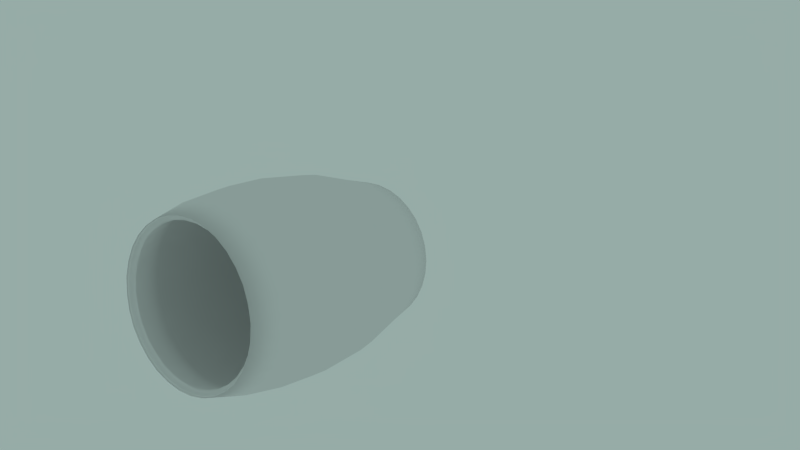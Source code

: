 # Source: RightCannon.blend  (saved by Blender 2.79.0; exported with 4.5.12 LTS)
import bpy
from mathutils import Matrix  # noqa: F401  (used for matrix-valued properties, if any)

bpy.ops.wm.read_factory_settings(use_empty=True)
scene = bpy.context.scene
scene.name = 'Scene'

# ---- collections
col_collection_1 = bpy.data.collections.new('Collection 1'); scene.collection.children.link(col_collection_1)

# ---- materials (node trees are filled in below, after node groups)
mat_text = bpy.data.materials.new('Text')
mat_text.alpha_threshold = 0.0
mat_text.use_transparent_shadow = False
mat_text.roughness = 0.5
mat_text.specular_intensity = 0.0

# ---- material node trees

# ---- world
world_world = bpy.data.worlds.new('World'); scene.world = world_world
world_world.color = (0.3076, 0.4109, 0.3879)
world_world.use_sun_shadow = False
world_world.sun_shadow_jitter_overblur = 0.0
world_world.cycles.sampling_method = 'NONE'
world_world.cycles.sample_map_resolution = 256

# ---- cameras
cam_camera_001 = bpy.data.cameras.new('Camera.001')
cam_camera_001.clip_end = 100.0
cam_camera_001.lens = 35.0
cam_camera_001.sensor_width = 32.0
cam_camera_001.sensor_height = 18.0
cam_camera_001.display_size = 2.0
cam_camera_001.dof.focus_distance = 0.0
cam_camera_001.dof.aperture_fstop = 128.0

# ---- meshes
me_circle_011 = bpy.data.meshes.new('Circle.011')
me_circle_011.from_pydata([(0.01944, -0.07049, -3.034), (0.01907, -0.6624, -2.976), (0.01796, -1.232, -2.803), (0.01617, -1.756, -2.523), (0.01375, -2.216, -2.145), (0.0108, -2.593, -1.686), (0.007441, -2.874, -1.161), (0.003793, -3.046, -0.5919), (1.368e-07, -3.105, -1.73e-07), (-0.003793, -3.046, 0.5919), (-0.00744, -2.874, 1.161), (-0.0108, -2.593, 1.686), (-0.01375, -2.216, 2.145), (-0.01617, -1.756, 2.523), (-0.01796, -1.232, 2.803), (-0.01907, -0.6624, 2.976), (-0.01944, -0.07049, 3.034), (-0.01907, 0.5214, 2.976), (-0.01796, 1.091, 2.803), (-0.01617, 1.615, 2.523), (-0.01375, 2.075, 2.145), (-0.0108, 2.452, 1.686), (-0.007441, 2.733, 1.161), (-0.003793, 2.905, 0.5919), (-1.111e-07, 2.964, -2.873e-06), (0.003793, 2.905, -0.5919), (0.00744, 2.733, -1.161), (0.0108, 2.452, -1.686), (0.01375, 2.075, -2.145), (0.01617, 1.615, -2.523), (0.01796, 1.091, -2.803), (0.01907, 0.5214, -2.976), (-1.318, -0.07049, -3.329), (-1.318, -0.7184, -3.266), (-1.32, -1.341, -3.077), (-1.322, -1.915, -2.77), (-1.324, -2.419, -2.357), (-1.327, -2.832, -1.854), (-1.331, -3.139, -1.279), (-1.335, -3.328, -0.6564), (-1.339, -3.391, -0.008582), (-1.343, -3.328, 0.6393), (-1.347, -3.139, 1.262), (-1.351, -2.832, 1.836), (-1.354, -2.419, 2.34), (-1.357, -1.915, 2.753), (-1.359, -1.341, 3.059), (-1.36, -0.7184, 3.248), (-1.361, -0.07049, 3.312), (-1.36, 0.5774, 3.248), (-1.359, 1.2, 3.059), (-1.357, 1.774, 2.753), (-1.354, 2.278, 2.34), (-1.351, 2.691, 1.836), (-1.347, 2.998, 1.262), (-1.343, 3.187, 0.6393), (-1.339, 3.25, -0.008585), (-1.335, 3.187, -0.6564), (-1.331, 2.998, -1.279), (-1.327, 2.691, -1.854), (-1.324, 2.278, -2.357), (-1.322, 1.774, -2.77), (-1.32, 1.2, -3.077), (-1.318, 0.5774, -3.266), (-3.289, -0.07049, -3.816), (-3.289, -0.8108, -3.743), (-3.29, -1.523, -3.527), (-3.293, -2.179, -3.176), (-3.296, -2.754, -2.704), (-3.299, -3.226, -2.129), (-3.304, -3.576, -1.473), (-3.308, -3.792, -0.7615), (-3.313, -3.865, -0.02123), (-3.318, -3.792, 0.719), (-3.322, -3.576, 1.431), (-3.326, -3.226, 2.087), (-3.33, -2.754, 2.662), (-3.333, -2.179, 3.134), (-3.335, -1.523, 3.484), (-3.337, -0.8108, 3.7), (-3.337, -0.07049, 3.773), (-3.337, 0.6698, 3.7), (-3.335, 1.382, 3.484), (-3.333, 2.038, 3.134), (-3.33, 2.613, 2.662), (-3.326, 3.085, 2.087), (-3.322, 3.435, 1.431), (-3.318, 3.651, 0.719), (-3.313, 3.724, -0.02123), (-3.308, 3.651, -0.7615), (-3.304, 3.435, -1.473), (-3.299, 3.085, -2.129), (-3.296, 2.613, -2.704), (-3.293, 2.038, -3.176), (-3.29, 1.382, -3.527), (-3.289, 0.6698, -3.743), (-5.52, -0.07049, -3.991), (-5.52, -0.8421, -3.915), (-5.522, -1.584, -3.69), (-5.524, -2.268, -3.324), (-5.527, -2.867, -2.832), (-5.531, -3.359, -2.233), (-5.535, -3.725, -1.549), (-5.54, -3.95, -0.8071), (-5.545, -4.026, -0.03553), (-5.55, -3.95, 0.7361), (-5.555, -3.725, 1.478), (-5.559, -3.359, 2.162), (-5.563, -2.867, 2.761), (-5.566, -2.268, 3.253), (-5.568, -1.584, 3.619), (-5.57, -0.8421, 3.844), (-5.57, -0.07049, 3.92), (-5.57, 0.7011, 3.844), (-5.568, 1.443, 3.619), (-5.566, 2.127, 3.253), (-5.563, 2.726, 2.761), (-5.559, 3.218, 2.162), (-5.555, 3.584, 1.478), (-5.55, 3.809, 0.7361), (-5.545, 3.885, -0.03554), (-5.54, 3.809, -0.8072), (-5.535, 3.584, -1.549), (-5.531, 3.218, -2.233), (-5.527, 2.726, -2.832), (-5.524, 2.127, -3.324), (-5.522, 1.443, -3.69), (-5.52, 0.7011, -3.915), (-10.16, -1.819, -2.787), (-10.15, -1.253, -3.09), (-10.15, -0.6387, -3.276), (-10.15, -3.694e-07, -3.339), (-8.811, -2.794e-07, -3.709), (-8.811, -0.7126, -3.639), (-8.813, -1.398, -3.431), (-8.815, -2.029, -3.094), (-8.818, -2.583, -2.64), (-8.821, -3.037, -2.086), (-8.825, -3.375, -1.454), (-8.83, -3.583, -0.7692), (-8.834, -3.653, -0.05661), (-8.839, -3.583, 0.656), (-8.843, -3.375, 1.341), (-8.847, -3.037, 1.973), (-8.851, -2.583, 2.526), (-8.854, -2.029, 2.981), (-8.856, -1.398, 3.318), (-8.857, -0.7126, 3.526), (-8.858, 9.075e-07, 3.596), (-8.857, 0.7127, 3.526), (-8.856, 1.398, 3.318), (-8.854, 2.029, 2.981), (-8.851, 2.583, 2.526), (-8.847, 3.037, 1.973), (-8.843, 3.375, 1.341), (-8.839, 3.583, 0.656), (-8.834, 3.653, -0.05662), (-8.83, 3.583, -0.7693), (-8.825, 3.375, -1.454), (-8.821, 3.037, -2.086), (-8.818, 2.583, -2.64), (-8.815, 2.029, -3.094), (-8.813, 1.398, -3.431), (-8.811, 0.7126, -3.639), (-7.165, 0.7111, -3.857), (-7.167, 1.44, -3.636), (-7.169, 2.112, -3.277), (-7.172, 2.701, -2.794), (-7.176, 3.184, -2.205), (-7.18, 3.543, -1.533), (-7.185, 3.764, -0.8041), (-7.19, 3.839, -0.04608), (-7.195, 3.764, 0.712), (-7.199, 3.543, 1.441), (-7.203, 3.184, 2.113), (-7.207, 2.701, 2.702), (-7.21, 2.112, 3.185), (-7.213, 1.44, 3.544), (-7.214, 0.7111, 3.765), (-7.215, -0.04699, 3.84), (-7.214, -0.8051, 3.765), (-7.213, -1.534, 3.544), (-7.21, -2.206, 3.185), (-7.207, -2.795, 2.702), (-7.203, -3.278, 2.113), (-7.199, -3.637, 1.441), (-7.195, -3.858, 0.712), (-7.19, -3.933, -0.04607), (-7.185, -3.858, -0.8041), (-7.18, -3.637, -1.533), (-7.176, -3.278, -2.205), (-7.172, -2.795, -2.794), (-7.169, -2.206, -3.277), (-7.167, -1.534, -3.636), (-7.165, -0.8051, -3.857), (-7.165, -0.04699, -3.932), (-10.16, -2.315, -2.38), (-10.16, -2.722, -1.884), (-10.17, -3.024, -1.318), (-10.17, -3.211, -0.7038), (-10.17, -3.274, -0.0652), (-10.18, -3.211, 0.5734), (-10.18, -3.024, 1.188), (-10.19, -2.722, 1.754), (-10.19, -2.315, 2.25), (-10.19, -1.819, 2.657), (-10.19, -1.253, 2.959), (-10.19, -0.6387, 3.145), (-10.19, 6.944e-07, 3.208), (-10.19, 0.6387, 3.145), (-10.19, 1.253, 2.959), (-10.19, 1.819, 2.657), (-10.19, 2.315, 2.25), (-10.19, 2.722, 1.754), (-10.18, 3.024, 1.188), (-10.18, 3.211, 0.5734), (-10.17, 3.274, -0.0652), (-10.17, 3.211, -0.7038), (-10.17, 3.024, -1.318), (-10.16, 2.722, -1.884), (-10.16, 2.315, -2.38), (-10.16, 1.819, -2.787), (-10.15, 1.253, -3.09), (-10.15, 0.6387, -3.276), (-10.06, -1.783, -2.733), (-10.06, -1.228, -3.03), (-10.06, -0.6261, -3.212), (-10.06, -3.764e-07, -3.274), (-10.06, -2.269, -2.334), (-10.06, -2.668, -1.848), (-10.07, -2.965, -1.293), (-10.07, -3.148, -0.6907), (-10.08, -3.209, -0.06457), (-10.08, -3.148, 0.5615), (-10.08, -2.965, 1.164), (-10.09, -2.668, 1.718), (-10.09, -2.269, 2.205), (-10.09, -1.783, 2.604), (-10.1, -1.228, 2.9), (-10.1, -0.6261, 3.083), (-10.1, 6.665e-07, 3.145), (-10.1, 0.6261, 3.083), (-10.1, 1.228, 2.9), (-10.09, 1.783, 2.604), (-10.09, 2.269, 2.205), (-10.09, 2.668, 1.718), (-10.08, 2.965, 1.164), (-10.08, 3.148, 0.5615), (-10.08, 3.209, -0.06457), (-10.07, 3.148, -0.6907), (-10.07, 2.965, -1.293), (-10.06, 2.668, -1.848), (-10.06, 2.269, -2.334), (-10.06, 1.783, -2.733), (-10.06, 1.228, -3.03), (-10.06, 0.6261, -3.212), (-9.897, -1.752, -2.685), (-9.895, -1.207, -2.976), (-9.894, -0.6151, -3.156), (-9.893, -3.739e-07, -3.216), (-9.899, -2.229, -2.293), (-9.902, -2.621, -1.815), (-9.906, -2.913, -1.27), (-9.91, -3.092, -0.6786), (-9.914, -3.153, -0.06353), (-9.918, -3.092, 0.5515), (-9.921, -2.913, 1.143), (-9.925, -2.621, 1.688), (-9.928, -2.229, 2.166), (-9.93, -1.752, 2.558), (-9.932, -1.207, 2.849), (-9.933, -0.6151, 3.029), (-9.934, 6.506e-07, 3.089), (-9.933, 0.6151, 3.029), (-9.932, 1.207, 2.849), (-9.93, 1.752, 2.558), (-9.928, 2.229, 2.166), (-9.925, 2.621, 1.688), (-9.921, 2.913, 1.143), (-9.918, 3.092, 0.5515), (-9.914, 3.153, -0.06353), (-9.91, 3.092, -0.6786), (-9.906, 2.913, -1.27), (-9.902, 2.621, -1.815), (-9.899, 2.229, -2.293), (-9.897, 1.752, -2.685), (-9.895, 1.207, -2.976), (-9.894, 0.6151, -3.156), (-0.3981, -0.06823, -2.835), (-0.3984, -0.6208, -2.781), (-0.3995, -1.152, -2.619), (-0.4011, -1.642, -2.358), (-0.4034, -2.071, -2.005), (-0.4062, -2.423, -1.576), (-0.4093, -2.685, -1.087), (-0.4127, -2.846, -0.5552), (-0.4162, -2.901, -0.002668), (-0.4198, -2.846, 0.5499), (-0.4232, -2.685, 1.081), (-0.4263, -2.423, 1.571), (-0.4291, -2.071, 2.0), (-0.4313, -1.642, 2.352), (-0.433, -1.152, 2.614), (-0.434, -0.6208, 2.775), (-0.4344, -0.06823, 2.83), (-0.434, 0.4844, 2.775), (-0.433, 1.016, 2.614), (-0.4313, 1.505, 2.352), (-0.4291, 1.935, 2.0), (-0.4263, 2.287, 1.571), (-0.4232, 2.549, 1.081), (-0.4198, 2.71, 0.5499), (-0.4162, 2.764, -0.00267), (-0.4127, 2.71, -0.5552), (-0.4093, 2.549, -1.087), (-0.4062, 2.287, -1.576), (-0.4034, 1.935, -2.005), (-0.4011, 1.505, -2.358), (-0.3995, 1.016, -2.619), (-0.3984, 0.4843, -2.781), (-1.647, -0.06823, -3.111), (-1.647, -0.6731, -3.051), (-1.648, -1.255, -2.875), (-1.65, -1.791, -2.588), (-1.652, -2.26, -2.203), (-1.655, -2.646, -1.733), (-1.659, -2.932, -1.197), (-1.663, -3.109, -0.6155), (-1.667, -3.168, -0.01068), (-1.67, -3.109, 0.5941), (-1.674, -2.932, 1.176), (-1.678, -2.646, 1.712), (-1.681, -2.26, 2.181), (-1.683, -1.791, 2.567), (-1.685, -1.255, 2.854), (-1.686, -0.6731, 3.03), (-1.686, -0.06823, 3.089), (-1.686, 0.5366, 3.03), (-1.685, 1.118, 2.854), (-1.683, 1.654, 2.567), (-1.681, 2.124, 2.181), (-1.678, 2.51, 1.712), (-1.674, 2.796, 1.176), (-1.67, 2.972, 0.5941), (-1.667, 3.032, -0.01068), (-1.663, 2.972, -0.6155), (-1.659, 2.796, -1.197), (-1.655, 2.51, -1.733), (-1.652, 2.124, -2.203), (-1.65, 1.654, -2.588), (-1.648, 1.118, -2.875), (-1.647, 0.5366, -3.051), (-3.486, -0.06823, -3.565), (-3.487, -0.7593, -3.497), (-3.488, -1.424, -3.295), (-3.49, -2.036, -2.968), (-3.493, -2.573, -2.527), (-3.496, -3.014, -1.991), (-3.5, -3.341, -1.378), (-3.505, -3.543, -0.7136), (-3.509, -3.611, -0.02249), (-3.513, -3.543, 0.6686), (-3.518, -3.341, 1.333), (-3.522, -3.014, 1.946), (-3.525, -2.573, 2.482), (-3.528, -2.036, 2.923), (-3.53, -1.424, 3.25), (-3.531, -0.7593, 3.452), (-3.532, -0.06823, 3.52), (-3.531, 0.6229, 3.452), (-3.53, 1.287, 3.25), (-3.528, 1.9, 2.923), (-3.525, 2.437, 2.482), (-3.522, 2.877, 1.946), (-3.518, 3.205, 1.333), (-3.513, 3.406, 0.6686), (-3.509, 3.474, -0.02249), (-3.505, 3.406, -0.7136), (-3.5, 3.205, -1.378), (-3.496, 2.877, -1.991), (-3.493, 2.437, -2.527), (-3.49, 1.9, -2.968), (-3.488, 1.287, -3.295), (-3.487, 0.6229, -3.497), (-5.569, -0.06823, -3.728), (-5.57, -0.7886, -3.657), (-5.571, -1.481, -3.447), (-5.573, -2.12, -3.106), (-5.576, -2.679, -2.647), (-5.58, -3.138, -2.087), (-5.584, -3.48, -1.449), (-5.588, -3.69, -0.7562), (-5.593, -3.761, -0.03584), (-5.597, -3.69, 0.6845), (-5.602, -3.48, 1.377), (-5.606, -3.138, 2.016), (-5.61, -2.679, 2.575), (-5.612, -2.12, 3.034), (-5.615, -1.481, 3.375), (-5.616, -0.7886, 3.586), (-5.616, -0.06823, 3.657), (-5.616, 0.6521, 3.586), (-5.615, 1.345, 3.375), (-5.612, 1.983, 3.034), (-5.61, 2.543, 2.575), (-5.606, 3.002, 2.016), (-5.602, 3.343, 1.377), (-5.597, 3.553, 0.6845), (-5.593, 3.624, -0.03584), (-5.588, 3.553, -0.7562), (-5.584, 3.343, -1.449), (-5.58, 3.002, -2.087), (-5.576, 2.543, -2.647), (-5.573, 1.983, -3.106), (-5.571, 1.345, -3.447), (-5.57, 0.6521, -3.657), (-9.898, -1.7, -2.605), (-9.896, -1.172, -2.887), (-9.895, -0.5987, -3.061), (-9.894, -0.002429, -3.12), (-8.642, -0.002429, -3.466), (-8.642, -0.6677, -3.4), (-8.643, -1.307, -3.206), (-8.645, -1.897, -2.891), (-8.648, -2.414, -2.467), (-8.651, -2.838, -1.95), (-8.655, -3.153, -1.361), (-8.659, -3.347, -0.7208), (-8.664, -3.413, -0.05552), (-8.668, -3.347, 0.6098), (-8.672, -3.153, 1.249), (-8.676, -2.838, 1.839), (-8.679, -2.414, 2.356), (-8.682, -1.897, 2.78), (-8.684, -1.307, 3.095), (-8.685, -0.6677, 3.289), (-8.685, -0.002428, 3.355), (-8.685, 0.6629, 3.289), (-8.684, 1.303, 3.095), (-8.682, 1.892, 2.78), (-8.679, 2.409, 2.356), (-8.676, 2.833, 1.839), (-8.672, 3.148, 1.249), (-8.668, 3.342, 0.6098), (-8.664, 3.408, -0.05552), (-8.659, 3.342, -0.7208), (-8.655, 3.148, -1.361), (-8.651, 2.833, -1.95), (-8.648, 2.409, -2.467), (-8.645, 1.892, -2.891), (-8.643, 1.303, -3.206), (-8.642, 0.6629, -3.4), (-7.105, 0.6614, -3.603), (-7.107, 1.342, -3.397), (-7.109, 1.969, -3.062), (-7.112, 2.519, -2.611), (-7.115, 2.97, -2.061), (-7.119, 3.305, -1.434), (-7.124, 3.512, -0.7534), (-7.128, 3.581, -0.04568), (-7.133, 3.512, 0.662), (-7.137, 3.305, 1.343), (-7.141, 2.97, 1.97), (-7.145, 2.519, 2.519), (-7.148, 1.969, 2.97), (-7.15, 1.342, 3.306), (-7.151, 0.6614, 3.512), (-7.151, -0.0463, 3.582), (-7.151, -0.754, 3.512), (-7.15, -1.435, 3.306), (-7.148, -2.062, 2.97), (-7.145, -2.611, 2.519), (-7.141, -3.063, 1.97), (-7.137, -3.398, 1.343), (-7.133, -3.604, 0.662), (-7.128, -3.674, -0.04568), (-7.124, -3.604, -0.7534), (-7.119, -3.398, -1.434), (-7.115, -3.063, -2.061), (-7.112, -2.611, -2.611), (-7.109, -2.062, -3.062), (-7.107, -1.435, -3.397), (-7.105, -0.754, -3.603), (-7.105, -0.0463, -3.673), (-9.9, -2.163, -2.225), (-9.903, -2.544, -1.761), (-9.906, -2.826, -1.233), (-9.91, -3.0, -0.6597), (-9.914, -3.059, -0.06353), (-9.918, -3.0, 0.5327), (-9.921, -2.826, 1.106), (-9.925, -2.544, 1.634), (-9.928, -2.163, 2.097), (-9.93, -1.7, 2.478), (-9.932, -1.172, 2.76), (-9.933, -0.5987, 2.934), (-9.933, -0.002428, 2.993), (-9.933, 0.5938, 2.934), (-9.932, 1.167, 2.76), (-9.93, 1.695, 2.478), (-9.928, 2.159, 2.097), (-9.925, 2.539, 1.634), (-9.921, 2.821, 1.106), (-9.918, 2.995, 0.5327), (-9.914, 3.054, -0.06353), (-9.91, 2.995, -0.6597), (-9.906, 2.821, -1.233), (-9.903, 2.539, -1.761), (-9.9, 2.159, -2.225), (-9.898, 1.695, -2.605), (-9.896, 1.167, -2.887), (-9.895, 0.5938, -3.061)], [], [(30, 31, 63, 62), (26, 27, 59, 58), (22, 23, 55, 54), (18, 19, 51, 50), (6, 7, 39, 38), (2, 3, 35, 34), (14, 15, 47, 46), (10, 11, 43, 42), (31, 0, 32, 63), (27, 28, 60, 59), (23, 24, 56, 55), (19, 20, 52, 51), (11, 12, 44, 43), (7, 8, 40, 39), (3, 4, 36, 35), (15, 16, 48, 47), (28, 29, 61, 60), (24, 25, 57, 56), (20, 21, 53, 52), (16, 17, 49, 48), (12, 13, 45, 44), (8, 9, 41, 40), (4, 5, 37, 36), (0, 1, 33, 32), (29, 30, 62, 61), (25, 26, 58, 57), (21, 22, 54, 53), (17, 18, 50, 49), (1, 2, 34, 33), (13, 14, 46, 45), (9, 10, 42, 41), (5, 6, 38, 37), (62, 63, 95, 94), (58, 59, 91, 90), (54, 55, 87, 86), (50, 51, 83, 82), (46, 47, 79, 78), (42, 43, 75, 74), (38, 39, 71, 70), (34, 35, 67, 66), (63, 32, 64, 95), (59, 60, 92, 91), (55, 56, 88, 87), (51, 52, 84, 83), (47, 48, 80, 79), (43, 44, 76, 75), (39, 40, 72, 71), (35, 36, 68, 67), (60, 61, 93, 92), (56, 57, 89, 88), (52, 53, 85, 84), (48, 49, 81, 80), (36, 37, 69, 68), (32, 33, 65, 64), (44, 45, 77, 76), (40, 41, 73, 72), (61, 62, 94, 93), (57, 58, 90, 89), (53, 54, 86, 85), (49, 50, 82, 81), (41, 42, 74, 73), (37, 38, 70, 69), (33, 34, 66, 65), (45, 46, 78, 77), (94, 95, 127, 126), (90, 91, 123, 122), (86, 87, 119, 118), (82, 83, 115, 114), (74, 75, 107, 106), (70, 71, 103, 102), (66, 67, 99, 98), (78, 79, 111, 110), (95, 64, 96, 127), (91, 92, 124, 123), (87, 88, 120, 119), (83, 84, 116, 115), (79, 80, 112, 111), (75, 76, 108, 107), (71, 72, 104, 103), (67, 68, 100, 99), (92, 93, 125, 124), (88, 89, 121, 120), (84, 85, 117, 116), (80, 81, 113, 112), (64, 65, 97, 96), (76, 77, 109, 108), (72, 73, 105, 104), (68, 69, 101, 100), (93, 94, 126, 125), (89, 90, 122, 121), (85, 86, 118, 117), (81, 82, 114, 113), (69, 70, 102, 101), (65, 66, 98, 97), (77, 78, 110, 109), (73, 74, 106, 105), (168, 167, 160, 159), (172, 171, 156, 155), (176, 175, 152, 151), (164, 195, 132, 163), (180, 179, 148, 147), (184, 183, 144, 143), (188, 187, 140, 139), (192, 191, 136, 135), (167, 166, 161, 160), (171, 170, 157, 156), (175, 174, 153, 152), (179, 178, 149, 148), (183, 182, 145, 144), (187, 186, 141, 140), (191, 190, 137, 136), (195, 194, 133, 132), (178, 177, 150, 149), (166, 165, 162, 161), (170, 169, 158, 157), (174, 173, 154, 153), (182, 181, 146, 145), (186, 185, 142, 141), (190, 189, 138, 137), (194, 193, 134, 133), (173, 172, 155, 154), (177, 176, 151, 150), (165, 164, 163, 162), (169, 168, 159, 158), (181, 180, 147, 146), (185, 184, 143, 142), (189, 188, 139, 138), (193, 192, 135, 134), (104, 105, 186, 187), (108, 109, 182, 183), (96, 97, 194, 195), (100, 101, 190, 191), (112, 113, 178, 179), (116, 117, 174, 175), (120, 121, 170, 171), (124, 125, 166, 167), (99, 100, 191, 192), (103, 104, 187, 188), (107, 108, 183, 184), (111, 112, 179, 180), (115, 116, 175, 176), (119, 120, 171, 172), (123, 124, 167, 168), (127, 96, 195, 164), (98, 99, 192, 193), (102, 103, 188, 189), (106, 107, 184, 185), (110, 111, 180, 181), (114, 115, 176, 177), (118, 119, 172, 173), (122, 123, 168, 169), (126, 127, 164, 165), (109, 110, 181, 182), (97, 98, 193, 194), (101, 102, 189, 190), (105, 106, 185, 186), (113, 114, 177, 178), (117, 118, 173, 174), (121, 122, 169, 170), (125, 126, 165, 166), (161, 162, 222, 221), (157, 158, 218, 217), (153, 154, 214, 213), (149, 150, 210, 209), (141, 142, 202, 201), (137, 138, 198, 197), (133, 134, 129, 130), (145, 146, 206, 205), (162, 163, 223, 222), (158, 159, 219, 218), (154, 155, 215, 214), (150, 151, 211, 210), (146, 147, 207, 206), (142, 143, 203, 202), (138, 139, 199, 198), (134, 135, 128, 129), (163, 132, 131, 223), (159, 160, 220, 219), (155, 156, 216, 215), (151, 152, 212, 211), (147, 148, 208, 207), (143, 144, 204, 203), (139, 140, 200, 199), (135, 136, 196, 128), (160, 161, 221, 220), (156, 157, 217, 216), (152, 153, 213, 212), (148, 149, 209, 208), (136, 137, 197, 196), (132, 133, 130, 131), (144, 145, 205, 204), (140, 141, 201, 200), (1, 0, 31, 30, 29, 28, 27, 26, 25, 24, 23, 22, 21, 20, 19, 18, 17, 16, 15, 14, 13, 12, 11, 10, 9, 8, 7, 6, 5, 4, 3, 2), (221, 222, 254, 253), (217, 218, 250, 249), (213, 214, 246, 245), (209, 210, 242, 241), (129, 128, 224, 225), (205, 206, 238, 237), (201, 202, 234, 233), (197, 198, 230, 229), (222, 223, 255, 254), (218, 219, 251, 250), (214, 215, 247, 246), (210, 211, 243, 242), (130, 129, 225, 226), (206, 207, 239, 238), (202, 203, 235, 234), (198, 199, 231, 230), (223, 131, 227, 255), (219, 220, 252, 251), (215, 216, 248, 247), (211, 212, 244, 243), (199, 200, 232, 231), (131, 130, 226, 227), (207, 208, 240, 239), (203, 204, 236, 235), (220, 221, 253, 252), (216, 217, 249, 248), (212, 213, 245, 244), (208, 209, 241, 240), (128, 196, 228, 224), (204, 205, 237, 236), (200, 201, 233, 232), (196, 197, 229, 228), (253, 254, 286, 285), (249, 250, 282, 281), (245, 246, 278, 277), (241, 242, 274, 273), (237, 238, 270, 269), (233, 234, 266, 265), (229, 230, 262, 261), (225, 224, 256, 257), (254, 255, 287, 286), (250, 251, 283, 282), (246, 247, 279, 278), (242, 243, 275, 274), (238, 239, 271, 270), (234, 235, 267, 266), (230, 231, 263, 262), (226, 225, 257, 258), (255, 227, 259, 287), (251, 252, 284, 283), (247, 248, 280, 279), (243, 244, 276, 275), (227, 226, 258, 259), (239, 240, 272, 271), (235, 236, 268, 267), (231, 232, 264, 263), (252, 253, 285, 284), (248, 249, 281, 280), (244, 245, 277, 276), (240, 241, 273, 272), (232, 233, 265, 264), (228, 229, 261, 260), (224, 228, 260, 256), (236, 237, 269, 268), (318, 350, 351, 319), (314, 346, 347, 315), (310, 342, 343, 311), (306, 338, 339, 307), (294, 326, 327, 295), (290, 322, 323, 291), (302, 334, 335, 303), (298, 330, 331, 299), (319, 351, 320, 288), (315, 347, 348, 316), (311, 343, 344, 312), (307, 339, 340, 308), (299, 331, 332, 300), (295, 327, 328, 296), (291, 323, 324, 292), (303, 335, 336, 304), (316, 348, 349, 317), (312, 344, 345, 313), (308, 340, 341, 309), (304, 336, 337, 305), (300, 332, 333, 301), (296, 328, 329, 297), (292, 324, 325, 293), (288, 320, 321, 289), (317, 349, 350, 318), (313, 345, 346, 314), (309, 341, 342, 310), (305, 337, 338, 306), (289, 321, 322, 290), (301, 333, 334, 302), (297, 329, 330, 298), (293, 325, 326, 294), (350, 382, 383, 351), (346, 378, 379, 347), (342, 374, 375, 343), (338, 370, 371, 339), (334, 366, 367, 335), (330, 362, 363, 331), (326, 358, 359, 327), (322, 354, 355, 323), (351, 383, 352, 320), (347, 379, 380, 348), (343, 375, 376, 344), (339, 371, 372, 340), (335, 367, 368, 336), (331, 363, 364, 332), (327, 359, 360, 328), (323, 355, 356, 324), (348, 380, 381, 349), (344, 376, 377, 345), (340, 372, 373, 341), (336, 368, 369, 337), (324, 356, 357, 325), (320, 352, 353, 321), (332, 364, 365, 333), (328, 360, 361, 329), (349, 381, 382, 350), (345, 377, 378, 346), (341, 373, 374, 342), (337, 369, 370, 338), (329, 361, 362, 330), (325, 357, 358, 326), (321, 353, 354, 322), (333, 365, 366, 334), (382, 414, 415, 383), (378, 410, 411, 379), (374, 406, 407, 375), (370, 402, 403, 371), (362, 394, 395, 363), (358, 390, 391, 359), (354, 386, 387, 355), (366, 398, 399, 367), (383, 415, 384, 352), (379, 411, 412, 380), (375, 407, 408, 376), (371, 403, 404, 372), (367, 399, 400, 368), (363, 395, 396, 364), (359, 391, 392, 360), (355, 387, 388, 356), (380, 412, 413, 381), (376, 408, 409, 377), (372, 404, 405, 373), (368, 400, 401, 369), (352, 384, 385, 353), (364, 396, 397, 365), (360, 392, 393, 361), (356, 388, 389, 357), (381, 413, 414, 382), (377, 409, 410, 378), (373, 405, 406, 374), (369, 401, 402, 370), (357, 389, 390, 358), (353, 385, 386, 354), (365, 397, 398, 366), (361, 393, 394, 362), (456, 447, 448, 455), (460, 443, 444, 459), (464, 439, 440, 463), (452, 451, 420, 483), (468, 435, 436, 467), (472, 431, 432, 471), (476, 427, 428, 475), (480, 423, 424, 479), (455, 448, 449, 454), (459, 444, 445, 458), (463, 440, 441, 462), (467, 436, 437, 466), (471, 432, 433, 470), (475, 428, 429, 474), (479, 424, 425, 478), (483, 420, 421, 482), (466, 437, 438, 465), (454, 449, 450, 453), (458, 445, 446, 457), (462, 441, 442, 461), (470, 433, 434, 469), (474, 429, 430, 473), (478, 425, 426, 477), (482, 421, 422, 481), (461, 442, 443, 460), (465, 438, 439, 464), (453, 450, 451, 452), (457, 446, 447, 456), (469, 434, 435, 468), (473, 430, 431, 472), (477, 426, 427, 476), (481, 422, 423, 480), (392, 475, 474, 393), (396, 471, 470, 397), (384, 483, 482, 385), (388, 479, 478, 389), (400, 467, 466, 401), (404, 463, 462, 405), (408, 459, 458, 409), (412, 455, 454, 413), (387, 480, 479, 388), (391, 476, 475, 392), (395, 472, 471, 396), (399, 468, 467, 400), (403, 464, 463, 404), (407, 460, 459, 408), (411, 456, 455, 412), (415, 452, 483, 384), (386, 481, 480, 387), (390, 477, 476, 391), (394, 473, 472, 395), (398, 469, 468, 399), (402, 465, 464, 403), (406, 461, 460, 407), (410, 457, 456, 411), (414, 453, 452, 415), (397, 470, 469, 398), (385, 482, 481, 386), (389, 478, 477, 390), (393, 474, 473, 394), (401, 466, 465, 402), (405, 462, 461, 406), (409, 458, 457, 410), (413, 454, 453, 414), (449, 509, 510, 450), (445, 505, 506, 446), (441, 501, 502, 442), (437, 497, 498, 438), (429, 489, 490, 430), (425, 485, 486, 426), (421, 418, 417, 422), (433, 493, 494, 434), (450, 510, 511, 451), (446, 506, 507, 447), (442, 502, 503, 443), (438, 498, 499, 439), (434, 494, 495, 435), (430, 490, 491, 431), (426, 486, 487, 427), (422, 417, 416, 423), (451, 511, 419, 420), (447, 507, 508, 448), (443, 503, 504, 444), (439, 499, 500, 440), (435, 495, 496, 436), (431, 491, 492, 432), (427, 487, 488, 428), (423, 416, 484, 424), (448, 508, 509, 449), (444, 504, 505, 445), (440, 500, 501, 441), (436, 496, 497, 437), (424, 484, 485, 425), (420, 419, 418, 421), (432, 492, 493, 433), (428, 488, 489, 429), (289, 290, 291, 292, 293, 294, 295, 296, 297, 298, 299, 300, 301, 302, 303, 304, 305, 306, 307, 308, 309, 310, 311, 312, 313, 314, 315, 316, 317, 318, 319, 288), (271, 272, 273, 274, 275, 276, 277, 278, 502, 501, 500, 499, 498, 497, 496, 495), (269, 270, 271, 495, 494, 493), (266, 267, 268, 269, 493, 492, 491, 490), (262, 263, 264, 265, 266, 490, 489, 488, 487, 486), (256, 260, 261, 262, 486, 485, 484, 416, 417, 257), (258, 257, 417, 418, 419, 511, 510, 286, 287, 259), (282, 283, 284, 285, 286, 510, 509, 508, 507, 506), (279, 280, 281, 282, 506, 505, 504, 503), (278, 279, 503, 502)])
me_circle_011.polygons.foreach_set('use_smooth', [True] * 459)
_uv = me_circle_011.uv_layers.new(name='UVMap')
_uv.uv.foreach_set('vector', [0.6678, 0.9994, 0.6367, 1.0, 0.6138, 0.8682, 0.6478, 0.8675, 0.8604, 0.999, 0.8055, 0.9988, 0.7986, 0.8669, 0.8586, 0.8671, 0.3604, 0.9993, 0.227, 0.9995, 0.2075, 0.8676, 0.3535, 0.8673, 0.8685, 1.0, 0.7554, 0.9995, 0.7858, 0.8676, 0.9096, 0.8681, 0.1537, 0.9987, 0.102, 0.9988, 0.08914, 0.8673, 0.1457, 0.8671, 0.371, 0.9986, 0.3193, 0.9985, 0.327, 0.8669, 0.3836, 0.867, 0.8752, 0.9995, 0.8305, 1.0, 0.8327, 0.8699, 0.8816, 0.8693, 0.1692, 0.9999, 0.1245, 0.9999, 0.1182, 0.8683, 0.1671, 0.8683, 0.4881, 0.9991, 0.457, 0.9988, 0.4778, 0.8673, 0.5118, 0.8675, 0.8055, 0.9988, 0.7538, 0.9988, 0.742, 0.8669, 0.7986, 0.8669, 0.227, 0.9995, 0.1014, 1.0, 0.06996, 0.8681, 0.2075, 0.8676, 0.7554, 0.9995, 0.6298, 0.9993, 0.6483, 0.8673, 0.7858, 0.8676, 0.1245, 0.9999, 0.08239, 0.9999, 0.0721, 0.8683, 0.1182, 0.8683, 0.102, 0.9988, 0.05548, 0.9991, 0.03824, 0.8675, 0.08914, 0.8673, 0.3193, 0.9985, 0.2644, 0.9985, 0.267, 0.8669, 0.327, 0.8669, 0.8305, 1.0, 0.7849, 1.0, 0.7828, 0.8699, 0.8327, 0.8699, 0.7538, 0.9988, 0.7073, 0.999, 0.6911, 0.8671, 0.742, 0.8669, 0.9712, 1.0, 0.9163, 0.9994, 0.9198, 0.8675, 0.9799, 0.8682, 0.6298, 0.9993, 0.4964, 0.9992, 0.5023, 0.8672, 0.6483, 0.8673, 0.7849, 1.0, 0.7402, 0.9995, 0.7338, 0.8693, 0.7828, 0.8699, 0.08239, 0.9999, 0.04449, 1.0, 0.03062, 0.8684, 0.0721, 0.8683, 0.2595, 1.0, 0.2148, 0.9999, 0.217, 0.8683, 0.2659, 0.8684, 0.2644, 0.9985, 0.2085, 0.9986, 0.2057, 0.867, 0.267, 0.8669, 0.457, 0.9988, 0.4175, 0.9987, 0.4345, 0.8671, 0.4778, 0.8673, 0.7073, 0.999, 0.6678, 0.9994, 0.6478, 0.8675, 0.6911, 0.8671, 0.9163, 0.9994, 0.8604, 0.999, 0.8586, 0.8671, 0.9198, 0.8675, 0.4964, 0.9992, 0.3604, 0.9993, 0.3535, 0.8673, 0.5023, 0.8672, 0.7402, 0.9995, 0.6981, 0.9985, 0.6878, 0.8683, 0.7338, 0.8693, 0.4175, 0.9987, 0.371, 0.9986, 0.3836, 0.867, 0.4345, 0.8671, 0.9173, 0.9985, 0.8752, 0.9995, 0.8816, 0.8693, 0.9277, 0.8683, 0.2148, 0.9999, 0.1692, 0.9999, 0.1671, 0.8683, 0.217, 0.8683, 0.2085, 0.9986, 0.1537, 0.9987, 0.1457, 0.8671, 0.2057, 0.867, 0.6478, 0.8675, 0.6138, 0.8682, 0.5758, 0.6739, 0.6147, 0.6731, 0.8586, 0.8671, 0.7986, 0.8669, 0.787, 0.6723, 0.8556, 0.6726, 0.3535, 0.8673, 0.2075, 0.8676, 0.1753, 0.6732, 0.3421, 0.6728, 0.9096, 0.8681, 0.7858, 0.8676, 0.8361, 0.6732, 0.9775, 0.6738, 0.8816, 0.8693, 0.8327, 0.8699, 0.8362, 0.6783, 0.8921, 0.6777, 0.1671, 0.8683, 0.1182, 0.8683, 0.1078, 0.6744, 0.1637, 0.6744, 0.1457, 0.8671, 0.08914, 0.8673, 0.06795, 0.6734, 0.1326, 0.6732, 0.3836, 0.867, 0.327, 0.8669, 0.3398, 0.673, 0.4044, 0.6731, 0.5118, 0.8675, 0.4778, 0.8673, 0.512, 0.6734, 0.5509, 0.6737, 0.7986, 0.8669, 0.742, 0.8669, 0.7223, 0.6723, 0.787, 0.6723, 0.2075, 0.8676, 0.06996, 0.8681, 0.01816, 0.6738, 0.1753, 0.6732, 0.7858, 0.8676, 0.6483, 0.8673, 0.679, 0.6728, 0.8361, 0.6732, 0.8327, 0.8699, 0.7828, 0.8699, 0.7792, 0.6783, 0.8362, 0.6783, 0.1182, 0.8683, 0.0721, 0.8683, 0.05509, 0.6744, 0.1078, 0.6744, 0.08914, 0.8673, 0.03824, 0.8675, 0.009792, 0.6737, 0.06795, 0.6734, 0.327, 0.8669, 0.267, 0.8669, 0.2711, 0.673, 0.3398, 0.673, 0.742, 0.8669, 0.6911, 0.8671, 0.6642, 0.6726, 0.7223, 0.6723, 0.9799, 0.8682, 0.9198, 0.8675, 0.9255, 0.6731, 0.9941, 0.6739, 0.6483, 0.8673, 0.5023, 0.8672, 0.5122, 0.6727, 0.679, 0.6728, 0.7828, 0.8699, 0.7338, 0.8693, 0.7233, 0.6777, 0.7792, 0.6783, 0.267, 0.8669, 0.2057, 0.867, 0.2012, 0.6731, 0.2711, 0.673, 0.4778, 0.8673, 0.4345, 0.8671, 0.4625, 0.6732, 0.512, 0.6734, 0.0721, 0.8683, 0.03062, 0.8684, 0.007693, 0.6745, 0.05509, 0.6744, 0.2659, 0.8684, 0.217, 0.8683, 0.2207, 0.6744, 0.2766, 0.6745, 0.6911, 0.8671, 0.6478, 0.8675, 0.6147, 0.6731, 0.6642, 0.6726, 0.9198, 0.8675, 0.8586, 0.8671, 0.8556, 0.6726, 0.9255, 0.6731, 0.5023, 0.8672, 0.3535, 0.8673, 0.3421, 0.6728, 0.5122, 0.6727, 0.7338, 0.8693, 0.6878, 0.8683, 0.6706, 0.6765, 0.7233, 0.6777, 0.217, 0.8683, 0.1671, 0.8683, 0.1637, 0.6744, 0.2207, 0.6744, 0.2057, 0.867, 0.1457, 0.8671, 0.1326, 0.6732, 0.2012, 0.6731, 0.4345, 0.8671, 0.3836, 0.867, 0.4044, 0.6731, 0.4625, 0.6732, 0.9277, 0.8683, 0.8816, 0.8693, 0.8921, 0.6777, 0.9448, 0.6765, 0.6147, 0.6731, 0.5758, 0.6739, 0.564, 0.4546, 0.6045, 0.4539, 0.8556, 0.6726, 0.787, 0.6723, 0.7841, 0.453, 0.8556, 0.4533, 0.3421, 0.6728, 0.1753, 0.6732, 0.1638, 0.4538, 0.3377, 0.4535, 0.9775, 0.6738, 0.8361, 0.6732, 0.8526, 0.4538, 1.0, 0.4544, 0.1637, 0.6744, 0.1078, 0.6744, 0.1043, 0.4552, 0.1626, 0.4552, 0.1326, 0.6732, 0.06795, 0.6734, 0.06062, 0.4543, 0.128, 0.4541, 0.4044, 0.6731, 0.3398, 0.673, 0.3439, 0.4539, 0.4113, 0.454, 0.8921, 0.6777, 0.8362, 0.6783, 0.8374, 0.46, 0.8957, 0.4594, 0.5509, 0.6737, 0.512, 0.6734, 0.5235, 0.4543, 0.564, 0.4546, 0.787, 0.6723, 0.7223, 0.6723, 0.7167, 0.453, 0.7841, 0.453, 0.1753, 0.6732, 0.01816, 0.6738, 0.0, 0.4544, 0.1638, 0.4538, 0.8361, 0.6732, 0.679, 0.6728, 0.6888, 0.4535, 0.8526, 0.4538, 0.8362, 0.6783, 0.7792, 0.6783, 0.778, 0.46, 0.8374, 0.46, 0.1078, 0.6744, 0.05509, 0.6744, 0.0494, 0.4552, 0.1043, 0.4552, 0.06795, 0.6734, 0.009792, 0.6737, 0.0, 0.4546, 0.06062, 0.4543, 0.3398, 0.673, 0.2711, 0.673, 0.2724, 0.4539, 0.3439, 0.4539, 0.7223, 0.6723, 0.6642, 0.6726, 0.6561, 0.4533, 0.7167, 0.453, 0.9941, 0.6739, 0.9255, 0.6731, 0.9285, 0.4539, 1.0, 0.4546, 0.679, 0.6728, 0.5122, 0.6727, 0.5149, 0.4533, 0.6888, 0.4535, 0.7792, 0.6783, 0.7233, 0.6777, 0.7197, 0.4594, 0.778, 0.46, 0.512, 0.6734, 0.4625, 0.6732, 0.4719, 0.4541, 0.5235, 0.4543, 0.05509, 0.6744, 0.007693, 0.6745, 0.0, 0.4553, 0.0494, 0.4552, 0.2766, 0.6745, 0.2207, 0.6744, 0.222, 0.4552, 0.2803, 0.4553, 0.2711, 0.673, 0.2012, 0.6731, 0.1995, 0.454, 0.2724, 0.4539, 0.6642, 0.6726, 0.6147, 0.6731, 0.6045, 0.4539, 0.6561, 0.4533, 0.9255, 0.6731, 0.8556, 0.6726, 0.8556, 0.4533, 0.9285, 0.4539, 0.5122, 0.6727, 0.3421, 0.6728, 0.3377, 0.4535, 0.5149, 0.4533, 0.7233, 0.6777, 0.6706, 0.6765, 0.6648, 0.4581, 0.7197, 0.4594, 0.2012, 0.6731, 0.1326, 0.6732, 0.128, 0.4541, 0.1995, 0.454, 0.4625, 0.6732, 0.4044, 0.6731, 0.4113, 0.454, 0.4719, 0.4541, 0.9448, 0.6765, 0.8921, 0.6777, 0.8957, 0.4594, 0.9506, 0.4581, 0.2207, 0.6744, 0.1637, 0.6744, 0.1626, 0.4552, 0.222, 0.4552, 0.7877, 0.2918, 0.7215, 0.2918, 0.7342, 0.1307, 0.7964, 0.1307, 0.1652, 0.2925, 0.004338, 0.293, 0.02375, 0.1319, 0.175, 0.1313, 0.842, 0.2925, 0.681, 0.2921, 0.6599, 0.131, 0.8112, 0.1313, 0.5595, 0.2932, 0.5197, 0.2929, 0.5054, 0.1316, 0.5428, 0.1319, 0.8351, 0.2984, 0.7767, 0.2984, 0.7749, 0.1361, 0.8298, 0.1361, 0.1054, 0.2938, 0.05148, 0.2938, 0.05893, 0.1324, 0.1096, 0.1324, 0.06495, 0.2929, 0.005395, 0.2932, 0.02194, 0.1319, 0.07793, 0.1316, 0.3433, 0.2925, 0.273, 0.2925, 0.2735, 0.1312, 0.3396, 0.1312, 0.7215, 0.2918, 0.6619, 0.292, 0.6782, 0.131, 0.7342, 0.1307, 0.9998, 0.2933, 0.9296, 0.2925, 0.9298, 0.1315, 0.9959, 0.1322, 0.681, 0.2921, 0.5102, 0.292, 0.4993, 0.1308, 0.6599, 0.131, 0.7767, 0.2984, 0.7195, 0.2978, 0.7211, 0.1355, 0.7749, 0.1361, 0.9948, 0.2947, 0.9463, 0.2965, 0.9343, 0.1343, 0.9799, 0.1326, 0.2783, 0.2939, 0.221, 0.2938, 0.2183, 0.1324, 0.2721, 0.1325, 0.273, 0.2925, 0.2014, 0.2926, 0.2062, 0.1313, 0.2735, 0.1312, 0.5197, 0.2929, 0.469, 0.2927, 0.4578, 0.1314, 0.5054, 0.1316, 0.7195, 0.2978, 0.6656, 0.2965, 0.6704, 0.1343, 0.7211, 0.1355, 0.6619, 0.292, 0.6113, 0.2925, 0.6306, 0.1315, 0.6782, 0.131, 0.9296, 0.2925, 0.858, 0.292, 0.8625, 0.131, 0.9298, 0.1315, 0.5102, 0.292, 0.3361, 0.2921, 0.3356, 0.131, 0.4993, 0.1308, 0.9463, 0.2965, 0.8924, 0.2978, 0.8836, 0.1355, 0.9343, 0.1343, 0.221, 0.2938, 0.1627, 0.2938, 0.1635, 0.1324, 0.2183, 0.1324, 0.2014, 0.2926, 0.1311, 0.2927, 0.1401, 0.1314, 0.2062, 0.1313, 0.469, 0.2927, 0.4095, 0.2926, 0.4018, 0.1313, 0.4578, 0.1314, 0.3361, 0.2921, 0.1652, 0.2925, 0.175, 0.1313, 0.3356, 0.131, 0.9868, 0.293, 0.842, 0.2925, 0.8112, 0.1313, 0.9473, 0.1319, 0.6113, 0.2925, 0.5715, 0.2933, 0.5932, 0.1322, 0.6306, 0.1315, 0.858, 0.292, 0.7877, 0.2918, 0.7964, 0.1307, 0.8625, 0.131, 0.8924, 0.2978, 0.8351, 0.2984, 0.8298, 0.1361, 0.8836, 0.1355, 0.1627, 0.2938, 0.1054, 0.2938, 0.1096, 0.1324, 0.1635, 0.1324, 0.1311, 0.2927, 0.06495, 0.2929, 0.07793, 0.1316, 0.1401, 0.1314, 0.4095, 0.2926, 0.3433, 0.2925, 0.3396, 0.1312, 0.4018, 0.1313, 0.2803, 0.4553, 0.222, 0.4552, 0.221, 0.2938, 0.2783, 0.2939, 1.0, 0.4563, 0.9506, 0.4581, 0.9463, 0.2965, 0.9948, 0.2947, 0.5235, 0.4543, 0.4719, 0.4541, 0.469, 0.2927, 0.5197, 0.2929, 0.2724, 0.4539, 0.1995, 0.454, 0.2014, 0.2926, 0.273, 0.2925, 0.778, 0.46, 0.7197, 0.4594, 0.7195, 0.2978, 0.7767, 0.2984, 0.6888, 0.4535, 0.5149, 0.4533, 0.5102, 0.292, 0.681, 0.2921, 1.0, 0.4546, 0.9285, 0.4539, 0.9296, 0.2925, 0.9998, 0.2933, 0.7167, 0.453, 0.6561, 0.4533, 0.6619, 0.292, 0.7215, 0.2918, 0.3439, 0.4539, 0.2724, 0.4539, 0.273, 0.2925, 0.3433, 0.2925, 0.06062, 0.4543, 0.0, 0.4546, 0.005395, 0.2932, 0.06495, 0.2929, 0.1043, 0.4552, 0.0494, 0.4552, 0.05148, 0.2938, 0.1054, 0.2938, 0.8374, 0.46, 0.778, 0.46, 0.7767, 0.2984, 0.8351, 0.2984, 0.8526, 0.4538, 0.6888, 0.4535, 0.681, 0.2921, 0.842, 0.2925, 0.1638, 0.4538, 0.0, 0.4544, 0.004338, 0.293, 0.1652, 0.2925, 0.7841, 0.453, 0.7167, 0.453, 0.7215, 0.2918, 0.7877, 0.2918, 0.564, 0.4546, 0.5235, 0.4543, 0.5197, 0.2929, 0.5595, 0.2932, 0.4113, 0.454, 0.3439, 0.4539, 0.3433, 0.2925, 0.4095, 0.2926, 0.128, 0.4541, 0.06062, 0.4543, 0.06495, 0.2929, 0.1311, 0.2927, 0.1626, 0.4552, 0.1043, 0.4552, 0.1054, 0.2938, 0.1627, 0.2938, 0.8957, 0.4594, 0.8374, 0.46, 0.8351, 0.2984, 0.8924, 0.2978, 1.0, 0.4544, 0.8526, 0.4538, 0.842, 0.2925, 0.9868, 0.293, 0.3377, 0.4535, 0.1638, 0.4538, 0.1652, 0.2925, 0.3361, 0.2921, 0.8556, 0.4533, 0.7841, 0.453, 0.7877, 0.2918, 0.858, 0.292, 0.6045, 0.4539, 0.564, 0.4546, 0.5715, 0.2933, 0.6113, 0.2925, 0.9506, 0.4581, 0.8957, 0.4594, 0.8924, 0.2978, 0.9463, 0.2965, 0.4719, 0.4541, 0.4113, 0.454, 0.4095, 0.2926, 0.469, 0.2927, 0.1995, 0.454, 0.128, 0.4541, 0.1311, 0.2927, 0.2014, 0.2926, 0.222, 0.4552, 0.1626, 0.4552, 0.1627, 0.2938, 0.221, 0.2938, 0.7197, 0.4594, 0.6648, 0.4581, 0.6656, 0.2965, 0.7195, 0.2978, 0.5149, 0.4533, 0.3377, 0.4535, 0.3361, 0.2921, 0.5102, 0.292, 0.9285, 0.4539, 0.8556, 0.4533, 0.858, 0.292, 0.9296, 0.2925, 0.6561, 0.4533, 0.6045, 0.4539, 0.6113, 0.2925, 0.6619, 0.292, 0.6782, 0.131, 0.6306, 0.1315, 0.659, 0.0006707, 0.7017, 0.0002265, 0.9298, 0.1315, 0.8625, 0.131, 0.8668, 0.0002266, 0.9272, 0.0006708, 0.4993, 0.1308, 0.3356, 0.131, 0.3436, 0.0001039, 0.4903, 0.0, 0.7211, 0.1355, 0.6704, 0.1343, 0.6841, 0.001546, 0.7295, 0.002594, 0.2183, 0.1324, 0.1635, 0.1324, 0.1664, 0.001025, 0.2155, 0.001068, 0.2062, 0.1313, 0.1401, 0.1314, 0.1504, 0.0001854, 0.2096, 6.267e-05, 0.4578, 0.1314, 0.4018, 0.1313, 0.3849, 6.26e-05, 0.435, 0.0001855, 0.9343, 0.1343, 0.8836, 0.1355, 0.8752, 0.002594, 0.9206, 0.001546, 0.6306, 0.1315, 0.5932, 0.1322, 0.6255, 0.001316, 0.659, 0.0006707, 0.8625, 0.131, 0.7964, 0.1307, 0.8077, 6.638e-08, 0.8668, 0.0002266, 0.3356, 0.131, 0.175, 0.1313, 0.1997, 0.0004121, 0.3436, 0.0001039, 0.9473, 0.1319, 0.8112, 0.1313, 0.7698, 0.0004121, 0.8918, 0.0009123, 0.8836, 0.1355, 0.8298, 0.1361, 0.8269, 0.003128, 0.8752, 0.002594, 0.1635, 0.1324, 0.1096, 0.1324, 0.1181, 0.001025, 0.1664, 0.001025, 0.1401, 0.1314, 0.07793, 0.1316, 0.09461, 0.0003637, 0.1504, 0.0001854, 0.4018, 0.1313, 0.3396, 0.1312, 0.3291, 6.638e-08, 0.3849, 6.26e-05, 0.5428, 0.1319, 0.5054, 0.1316, 0.4777, 0.0003637, 0.5112, 0.0005906, 0.7964, 0.1307, 0.7342, 0.1307, 0.7519, 0.0, 0.8077, 6.638e-08, 0.175, 0.1313, 0.02375, 0.1319, 0.06412, 0.0009123, 0.1997, 0.0004121, 0.8112, 0.1313, 0.6599, 0.131, 0.6342, 0.0001041, 0.7698, 0.0004121, 0.8298, 0.1361, 0.7749, 0.1361, 0.7778, 0.003128, 0.8269, 0.003128, 0.1096, 0.1324, 0.05893, 0.1324, 0.0727, 0.001068, 0.1181, 0.001025, 0.07793, 0.1316, 0.02194, 0.1319, 0.04444, 0.0005905, 0.09461, 0.0003637, 0.3396, 0.1312, 0.2735, 0.1312, 0.2699, 0.0, 0.3291, 6.638e-08, 0.7342, 0.1307, 0.6782, 0.131, 0.7017, 0.0002265, 0.7519, 0.0, 0.9959, 0.1322, 0.9298, 0.1315, 0.9272, 0.0006708, 0.9864, 0.001316, 0.6599, 0.131, 0.4993, 0.1308, 0.4903, 0.0, 0.6342, 0.0001041, 0.7749, 0.1361, 0.7211, 0.1355, 0.7295, 0.002594, 0.7778, 0.003128, 0.2735, 0.1312, 0.2062, 0.1313, 0.2096, 6.267e-05, 0.2699, 0.0, 0.5054, 0.1316, 0.4578, 0.1314, 0.435, 0.0001855, 0.4777, 0.0003637, 0.9799, 0.1326, 0.9343, 0.1343, 0.9206, 0.001546, 0.9615, 2.575e-05, 0.2721, 0.1325, 0.2183, 0.1324, 0.2155, 0.001068, 0.2638, 0.001152, 0.1925, 0.4522, 0.1831, 0.4311, 0.1783, 0.4086, 0.1783, 0.3857, 0.1831, 0.3633, 0.1925, 0.3421, 0.2062, 0.3231, 0.2236, 0.3069, 0.244, 0.2942, 0.2667, 0.2854, 0.2908, 0.281, 0.3153, 0.281, 0.3394, 0.2854, 0.3621, 0.2942, 0.3825, 0.3069, 0.3999, 0.3231, 0.4136, 0.3421, 0.423, 0.3633, 0.4277, 0.3857, 0.4277, 0.4086, 0.423, 0.4311, 0.4136, 0.4522, 0.3999, 0.4713, 0.3825, 0.4874, 0.3621, 0.5002, 0.3394, 0.5089, 0.3153, 0.5134, 0.2908, 0.5134, 0.2667, 0.5089, 0.244, 0.5002, 0.2236, 0.4874, 0.2062, 0.4713, 0.4389, 0.9224, 0.4414, 0.9288, 0.44, 0.9293, 0.4376, 0.923, 0.4357, 0.903, 0.4357, 0.9109, 0.4343, 0.9108, 0.4343, 0.903, 0.4337, 0.9774, 0.4317, 0.984, 0.4304, 0.9835, 0.4323, 0.977, 0.435, 0.9466, 0.4357, 0.9543, 0.4343, 0.9544, 0.4336, 0.9468, 0.4454, 0.9594, 0.4447, 0.9668, 0.4433, 0.9665, 0.444, 0.9593, 0.453, 0.9704, 0.4511, 0.9776, 0.4497, 0.9771, 0.4517, 0.9701, 0.4544, 0.9396, 0.4551, 0.947, 0.4537, 0.9471, 0.453, 0.9398, 0.4414, 0.9793, 0.4389, 0.984, 0.4376, 0.9834, 0.44, 0.9789, 0.4414, 0.9288, 0.4433, 0.9359, 0.442, 0.9363, 0.44, 0.9293, 0.4357, 0.9109, 0.435, 0.9187, 0.4336, 0.9185, 0.4343, 0.9108, 0.4317, 0.8813, 0.4337, 0.8879, 0.4323, 0.8882, 0.4304, 0.8818, 0.4357, 0.9543, 0.4357, 0.9623, 0.4343, 0.9622, 0.4343, 0.9544, 0.4454, 0.9516, 0.4454, 0.9594, 0.444, 0.9593, 0.444, 0.9516, 0.4511, 0.9776, 0.4486, 0.984, 0.4473, 0.9834, 0.4497, 0.9771, 0.4551, 0.947, 0.4551, 0.9548, 0.4537, 0.9548, 0.4537, 0.9471, 0.4486, 0.9224, 0.4511, 0.927, 0.4497, 0.9275, 0.4473, 0.923, 0.4433, 0.9359, 0.4447, 0.9436, 0.4433, 0.9438, 0.442, 0.9363, 0.435, 0.9187, 0.4337, 0.926, 0.4323, 0.9257, 0.4336, 0.9185, 0.4337, 0.8879, 0.435, 0.8952, 0.4336, 0.8954, 0.4323, 0.8882, 0.4357, 0.9623, 0.435, 0.9701, 0.4336, 0.9698, 0.4343, 0.9622, 0.4511, 0.927, 0.453, 0.9328, 0.4517, 0.9332, 0.4497, 0.9275, 0.4447, 0.9436, 0.4454, 0.9516, 0.444, 0.9516, 0.4433, 0.9438, 0.4317, 0.9326, 0.4337, 0.9392, 0.4323, 0.9396, 0.4304, 0.9331, 0.4551, 0.9548, 0.4544, 0.9627, 0.453, 0.9625, 0.4537, 0.9548, 0.4337, 0.926, 0.4317, 0.9326, 0.4304, 0.9321, 0.4323, 0.9257, 0.435, 0.8952, 0.4357, 0.903, 0.4343, 0.903, 0.4336, 0.8954, 0.435, 0.9701, 0.4337, 0.9774, 0.4323, 0.977, 0.4336, 0.9698, 0.4337, 0.9392, 0.435, 0.9466, 0.4336, 0.9468, 0.4323, 0.9396, 0.4447, 0.9668, 0.4433, 0.9735, 0.442, 0.9732, 0.4433, 0.9665, 0.4544, 0.9627, 0.453, 0.9704, 0.4517, 0.9701, 0.453, 0.9625, 0.453, 0.9328, 0.4544, 0.9396, 0.453, 0.9398, 0.4517, 0.9332, 0.4433, 0.9735, 0.4414, 0.9793, 0.44, 0.9789, 0.442, 0.9732, 0.4376, 0.923, 0.44, 0.9293, 0.438, 0.9298, 0.4357, 0.9236, 0.4343, 0.903, 0.4343, 0.9108, 0.4322, 0.9108, 0.4322, 0.9031, 0.4323, 0.977, 0.4304, 0.9835, 0.4284, 0.9831, 0.4303, 0.9767, 0.4336, 0.9468, 0.4343, 0.9544, 0.4322, 0.9545, 0.4315, 0.947, 0.4517, 0.9701, 0.4497, 0.9771, 0.4478, 0.9766, 0.4496, 0.9697, 0.453, 0.9398, 0.4537, 0.9471, 0.4516, 0.9471, 0.4509, 0.94, 0.44, 0.9789, 0.4376, 0.9834, 0.4357, 0.983, 0.438, 0.9785, 0.444, 0.9593, 0.4433, 0.9665, 0.4412, 0.9664, 0.4419, 0.9592, 0.44, 0.9293, 0.442, 0.9363, 0.4399, 0.9367, 0.438, 0.9298, 0.4343, 0.9108, 0.4336, 0.9185, 0.4315, 0.9183, 0.4322, 0.9108, 0.4304, 0.8818, 0.4323, 0.8882, 0.4303, 0.8886, 0.4284, 0.8822, 0.4343, 0.9544, 0.4343, 0.9622, 0.4322, 0.9621, 0.4322, 0.9545, 0.4497, 0.9771, 0.4473, 0.9834, 0.4454, 0.9828, 0.4478, 0.9766, 0.4537, 0.9471, 0.4537, 0.9548, 0.4516, 0.9546, 0.4516, 0.9471, 0.4473, 0.923, 0.4497, 0.9275, 0.4478, 0.9279, 0.4454, 0.9234, 0.444, 0.9516, 0.444, 0.9593, 0.4419, 0.9592, 0.4419, 0.9517, 0.442, 0.9363, 0.4433, 0.9438, 0.4412, 0.9441, 0.4399, 0.9367, 0.4336, 0.9185, 0.4323, 0.9257, 0.4303, 0.9253, 0.4315, 0.9183, 0.4323, 0.8882, 0.4336, 0.8954, 0.4315, 0.8956, 0.4303, 0.8886, 0.4343, 0.9622, 0.4336, 0.9698, 0.4315, 0.9696, 0.4322, 0.9621, 0.4433, 0.9438, 0.444, 0.9516, 0.4419, 0.9517, 0.4412, 0.9441, 0.4304, 0.9331, 0.4323, 0.9396, 0.4303, 0.9399, 0.4284, 0.9336, 0.4537, 0.9548, 0.453, 0.9625, 0.4509, 0.9623, 0.4516, 0.9546, 0.4497, 0.9275, 0.4517, 0.9332, 0.4496, 0.9335, 0.4478, 0.9279, 0.4323, 0.9257, 0.4304, 0.9321, 0.4284, 0.9317, 0.4303, 0.9253, 0.4336, 0.8954, 0.4343, 0.903, 0.4322, 0.9031, 0.4315, 0.8956, 0.4336, 0.9698, 0.4323, 0.977, 0.4303, 0.9767, 0.4315, 0.9696, 0.4323, 0.9396, 0.4336, 0.9468, 0.4315, 0.947, 0.4303, 0.9399, 0.4517, 0.9332, 0.453, 0.9398, 0.4509, 0.94, 0.4496, 0.9335, 0.442, 0.9732, 0.44, 0.9789, 0.438, 0.9785, 0.4399, 0.9729, 0.4433, 0.9665, 0.442, 0.9732, 0.4399, 0.9729, 0.4412, 0.9664, 0.453, 0.9625, 0.4517, 0.9701, 0.4496, 0.9697, 0.4509, 0.9623, 0.7686, 0.00043, 0.7645, 0.0655, 0.7328, 0.06608, 0.7397, 0.0009519, 0.8904, 0.0004299, 0.8978, 0.0655, 0.8661, 0.06515, 0.8615, 0.0001085, 0.08354, 0.0009835, 0.07368, 0.06609, 0.04941, 0.06688, 0.06136, 0.001709, 0.2007, 0.0001121, 0.2019, 0.06514, 0.1676, 0.06501, 0.1693, 0.0, 0.6299, 0.001694, 0.6363, 0.06667, 0.6046, 0.06576, 0.601, 0.0008634, 0.8028, 0.9893, 0.798, 0.9223, 0.8323, 0.9209, 0.8341, 0.9879, 0.3086, 0.002593, 0.32, 0.06785, 0.2958, 0.06688, 0.2864, 0.001709, 0.5081, 1.331e-08, 0.503, 0.06481, 0.4713, 0.06513, 0.4791, 0.0002915, 0.7174, 1.0, 0.7046, 0.9341, 0.7329, 0.9291, 0.7433, 0.9954, 0.8615, 0.0001085, 0.8661, 0.06515, 0.8325, 0.06503, 0.8307, 0.0, 0.9561, 0.00251, 0.9697, 0.06778, 0.9506, 0.06685, 0.9387, 0.001654, 0.1693, 0.0, 0.1676, 0.06501, 0.1339, 0.06514, 0.1386, 0.0001121, 0.4791, 0.0002915, 0.4713, 0.06513, 0.4428, 0.06576, 0.4531, 0.0008634, 0.601, 0.0008634, 0.6046, 0.06576, 0.571, 0.06513, 0.5702, 0.0002915, 0.8341, 0.9879, 0.8323, 0.9209, 0.8659, 0.9207, 0.8649, 0.9878, 0.2864, 0.001709, 0.2958, 0.06688, 0.2672, 0.06609, 0.2604, 0.0009835, 0.8307, 0.0, 0.8325, 0.06503, 0.7981, 0.06515, 0.7994, 0.0001085, 0.9387, 0.001654, 0.9506, 0.06685, 0.9264, 0.06608, 0.9165, 0.0009519, 0.1386, 0.0001121, 0.1339, 0.06514, 0.1022, 0.0655, 0.1096, 0.0004442, 0.2604, 0.0009835, 0.2672, 0.06609, 0.2355, 0.0655, 0.2314, 0.0004442, 0.4531, 0.0008634, 0.4428, 0.06576, 0.4185, 0.06667, 0.4309, 0.001694, 0.5702, 0.0002915, 0.571, 0.06513, 0.5367, 0.06481, 0.5389, 0.0, 0.8649, 0.9878, 0.8659, 0.9207, 0.8977, 0.922, 0.8939, 0.989, 0.7433, 0.9954, 0.7329, 0.9291, 0.7644, 0.9251, 0.7721, 0.9918, 0.7994, 0.0001085, 0.7981, 0.06515, 0.7645, 0.0655, 0.7686, 0.00043, 0.9165, 0.0009519, 0.9264, 0.06608, 0.8978, 0.0655, 0.8904, 0.0004299, 0.1096, 0.0004442, 0.1022, 0.0655, 0.07368, 0.06609, 0.08354, 0.0009835, 0.2314, 0.0004442, 0.2355, 0.0655, 0.2019, 0.06514, 0.2007, 0.0001121, 0.7721, 0.9918, 0.7644, 0.9251, 0.798, 0.9223, 0.8028, 0.9893, 0.326, 0.003602, 0.3391, 0.06896, 0.32, 0.06785, 0.3086, 0.002593, 0.5389, 0.0, 0.5367, 0.06481, 0.503, 0.06481, 0.5081, 1.331e-08, 0.8939, 0.989, 0.8977, 0.922, 0.9264, 0.9245, 0.9201, 0.9913, 0.7645, 0.0655, 0.7576, 0.1613, 0.7214, 0.162, 0.7328, 0.06608, 0.8978, 0.0655, 0.91, 0.1613, 0.8737, 0.1609, 0.8661, 0.06515, 0.07368, 0.06609, 0.05744, 0.162, 0.02971, 0.1629, 0.04941, 0.06688, 0.2019, 0.06514, 0.2039, 0.1609, 0.1647, 0.1607, 0.1676, 0.06501, 0.32, 0.06785, 0.3389, 0.164, 0.3112, 0.1629, 0.2958, 0.06688, 0.503, 0.06481, 0.4947, 0.1602, 0.4585, 0.1606, 0.4713, 0.06513, 0.6363, 0.06667, 0.6471, 0.1623, 0.6109, 0.1613, 0.6046, 0.06576, 0.798, 0.9223, 0.7906, 0.8231, 0.8298, 0.8215, 0.8323, 0.9209, 0.7046, 0.9341, 0.6839, 0.8365, 0.7162, 0.8308, 0.7329, 0.9291, 0.8661, 0.06515, 0.8737, 0.1609, 0.8353, 0.1608, 0.8325, 0.06503, 0.9697, 0.06778, 0.9921, 0.1639, 0.9703, 0.1628, 0.9506, 0.06685, 0.1676, 0.06501, 0.1647, 0.1607, 0.1263, 0.1609, 0.1339, 0.06514, 0.2958, 0.06688, 0.3112, 0.1629, 0.2786, 0.162, 0.2672, 0.06609, 0.4713, 0.06513, 0.4585, 0.1606, 0.4259, 0.1613, 0.4428, 0.06576, 0.6046, 0.06576, 0.6109, 0.1613, 0.5724, 0.1606, 0.571, 0.06513, 0.8323, 0.9209, 0.8298, 0.8215, 0.8683, 0.8213, 0.8659, 0.9207, 0.8325, 0.06503, 0.8353, 0.1608, 0.7961, 0.1609, 0.7981, 0.06515, 0.9506, 0.06685, 0.9703, 0.1628, 0.9426, 0.162, 0.9264, 0.06608, 0.1339, 0.06514, 0.1263, 0.1609, 0.09005, 0.1613, 0.1022, 0.0655, 0.2672, 0.06609, 0.2786, 0.162, 0.2424, 0.1613, 0.2355, 0.0655, 0.8659, 0.9207, 0.8683, 0.8213, 0.9046, 0.8227, 0.8977, 0.922, 0.7329, 0.9291, 0.7162, 0.8308, 0.7523, 0.8263, 0.7644, 0.9251, 0.4428, 0.06576, 0.4259, 0.1613, 0.3982, 0.1623, 0.4185, 0.06667, 0.571, 0.06513, 0.5724, 0.1606, 0.5332, 0.1602, 0.5367, 0.06481, 0.7981, 0.06515, 0.7961, 0.1609, 0.7576, 0.1613, 0.7645, 0.0655, 0.9264, 0.06608, 0.9426, 0.162, 0.91, 0.1613, 0.8978, 0.0655, 0.1022, 0.0655, 0.09005, 0.1613, 0.05744, 0.162, 0.07368, 0.06609, 0.2355, 0.0655, 0.2424, 0.1613, 0.2039, 0.1609, 0.2019, 0.06514, 0.5367, 0.06481, 0.5332, 0.1602, 0.4947, 0.1602, 0.503, 0.06481, 0.8977, 0.922, 0.9046, 0.8227, 0.9374, 0.8257, 0.9264, 0.9245, 0.7644, 0.9251, 0.7523, 0.8263, 0.7906, 0.8231, 0.798, 0.9223, 0.3391, 0.06896, 0.3607, 0.1652, 0.3389, 0.164, 0.32, 0.06785, 0.7576, 0.1613, 0.7556, 0.2703, 0.7178, 0.271, 0.7214, 0.162, 0.91, 0.1613, 0.9144, 0.2703, 0.8766, 0.2699, 0.8737, 0.1609, 0.05744, 0.162, 0.05162, 0.271, 0.02271, 0.2719, 0.02971, 0.1629, 0.2039, 0.1609, 0.2043, 0.2698, 0.1635, 0.2697, 0.1647, 0.1607, 0.4947, 0.1602, 0.4911, 0.269, 0.4534, 0.2694, 0.4585, 0.1606, 0.6471, 0.1623, 0.6499, 0.2712, 0.6121, 0.2701, 0.6109, 0.1613, 0.7906, 0.8231, 0.7844, 0.7148, 0.8252, 0.713, 0.8298, 0.8215, 0.3389, 0.164, 0.345, 0.2731, 0.3161, 0.2719, 0.3112, 0.1629, 0.7214, 0.162, 0.7178, 0.271, 0.6839, 0.2719, 0.6888, 0.1628, 0.8737, 0.1609, 0.8766, 0.2699, 0.8366, 0.2698, 0.8353, 0.1608, 0.9921, 0.1639, 1.0, 0.273, 0.9773, 0.2719, 0.9703, 0.1628, 0.1647, 0.1607, 0.1635, 0.2697, 0.1234, 0.2698, 0.1263, 0.1609, 0.3112, 0.1629, 0.3161, 0.2719, 0.2822, 0.271, 0.2786, 0.162, 0.4585, 0.1606, 0.4534, 0.2694, 0.4194, 0.2701, 0.4259, 0.1613, 0.6109, 0.1613, 0.6121, 0.2701, 0.5721, 0.2694, 0.5724, 0.1606, 0.8298, 0.8215, 0.8252, 0.713, 0.8653, 0.7129, 0.8683, 0.8213, 0.8353, 0.1608, 0.8366, 0.2698, 0.7957, 0.2699, 0.7961, 0.1609, 0.9703, 0.1628, 0.9773, 0.2719, 0.9484, 0.271, 0.9426, 0.162, 0.1263, 0.1609, 0.1234, 0.2698, 0.0856, 0.2703, 0.09005, 0.1613, 0.2786, 0.162, 0.2822, 0.271, 0.2444, 0.2703, 0.2424, 0.1613, 0.7162, 0.8308, 0.7069, 0.7228, 0.7444, 0.7181, 0.7523, 0.8263, 0.4259, 0.1613, 0.4194, 0.2701, 0.3904, 0.2712, 0.3982, 0.1623, 0.5724, 0.1606, 0.5721, 0.2694, 0.5312, 0.269, 0.5332, 0.1602, 0.8683, 0.8213, 0.8653, 0.7129, 0.9032, 0.7144, 0.9046, 0.8227, 0.7961, 0.1609, 0.7957, 0.2699, 0.7556, 0.2703, 0.7576, 0.1613, 0.9426, 0.162, 0.9484, 0.271, 0.9144, 0.2703, 0.91, 0.1613, 0.09005, 0.1613, 0.0856, 0.2703, 0.05162, 0.271, 0.05744, 0.162, 0.2424, 0.1613, 0.2444, 0.2703, 0.2043, 0.2698, 0.2039, 0.1609, 0.9046, 0.8227, 0.9032, 0.7144, 0.9374, 0.7174, 0.9374, 0.8257, 0.7523, 0.8263, 0.7444, 0.7181, 0.7844, 0.7148, 0.7906, 0.8231, 0.3607, 0.1652, 0.3677, 0.2744, 0.345, 0.2731, 0.3389, 0.164, 0.5332, 0.1602, 0.5312, 0.269, 0.4911, 0.269, 0.4947, 0.1602, 0.8769, 0.3505, 0.8755, 0.4314, 0.8385, 0.4313, 0.8375, 0.3504, 0.02412, 0.3525, 0.03109, 0.4333, 0.01011, 0.4344, 0.001805, 0.3536, 0.1624, 0.3503, 0.1611, 0.4312, 0.124, 0.4314, 0.123, 0.3505, 0.7209, 0.3516, 0.7289, 0.4324, 0.6975, 0.4333, 0.6875, 0.3525, 0.3124, 0.3525, 0.3021, 0.4333, 0.2707, 0.4324, 0.279, 0.3516, 0.4541, 0.3501, 0.4588, 0.4312, 0.4274, 0.4319, 0.4207, 0.3508, 0.6101, 0.3508, 0.6054, 0.4319, 0.5684, 0.4312, 0.5707, 0.3501, 0.8199, 0.6353, 0.8127, 0.5595, 0.8498, 0.5593, 0.8593, 0.6352, 0.8375, 0.3504, 0.8385, 0.4313, 0.8008, 0.4314, 0.7973, 0.3505, 0.9757, 0.3525, 0.9685, 0.4333, 0.9418, 0.4324, 0.9473, 0.3516, 0.123, 0.3505, 0.124, 0.4314, 0.08917, 0.4318, 0.0859, 0.3509, 0.279, 0.3516, 0.2707, 0.4324, 0.2358, 0.4318, 0.2419, 0.3509, 0.4207, 0.3508, 0.4274, 0.4319, 0.4007, 0.4329, 0.3923, 0.3519, 0.5707, 0.3501, 0.5684, 0.4312, 0.5307, 0.4309, 0.5306, 0.3497, 0.8593, 0.6352, 0.8498, 0.5593, 0.8848, 0.5607, 0.8965, 0.6366, 0.7036, 0.6449, 0.7034, 0.5685, 0.7381, 0.5641, 0.7405, 0.6403, 0.2419, 0.3509, 0.2358, 0.4318, 0.1988, 0.4314, 0.2025, 0.3505, 0.7973, 0.3505, 0.8008, 0.4314, 0.7637, 0.4318, 0.7579, 0.3509, 0.9473, 0.3516, 0.9418, 0.4324, 0.9104, 0.4318, 0.914, 0.3509, 0.0859, 0.3509, 0.08917, 0.4318, 0.05778, 0.4324, 0.05252, 0.3516, 0.3923, 0.3519, 0.4007, 0.4329, 0.3797, 0.4342, 0.37, 0.3532, 0.5306, 0.3497, 0.5307, 0.4309, 0.4936, 0.4309, 0.4912, 0.3497, 0.6806, 0.3532, 0.6717, 0.4342, 0.6403, 0.4329, 0.6472, 0.3519, 0.7405, 0.6403, 0.7381, 0.5641, 0.775, 0.5611, 0.7798, 0.637, 0.05252, 0.3516, 0.05778, 0.4324, 0.03109, 0.4333, 0.02412, 0.3525, 0.2025, 0.3505, 0.1988, 0.4314, 0.1611, 0.4312, 0.1624, 0.3503, 0.7579, 0.3509, 0.7637, 0.4318, 0.7289, 0.4324, 0.7209, 0.3516, 0.914, 0.3509, 0.9104, 0.4318, 0.8755, 0.4314, 0.8769, 0.3505, 0.3408, 0.3536, 0.3288, 0.4344, 0.3021, 0.4333, 0.3124, 0.3525, 0.4912, 0.3497, 0.4936, 0.4309, 0.4588, 0.4312, 0.4541, 0.3501, 0.6472, 0.3519, 0.6403, 0.4329, 0.6054, 0.4319, 0.6101, 0.3508, 0.7798, 0.637, 0.775, 0.5611, 0.8127, 0.5595, 0.8199, 0.6353, 0.5721, 0.2694, 0.5707, 0.3501, 0.5306, 0.3497, 0.5312, 0.269, 0.4194, 0.2701, 0.4207, 0.3508, 0.3923, 0.3519, 0.3904, 0.2712, 0.7069, 0.7228, 0.7036, 0.6449, 0.7405, 0.6403, 0.7444, 0.7181, 0.8653, 0.7129, 0.8593, 0.6352, 0.8965, 0.6366, 0.9032, 0.7144, 0.2822, 0.271, 0.279, 0.3516, 0.2419, 0.3509, 0.2444, 0.2703, 0.1234, 0.2698, 0.123, 0.3505, 0.0859, 0.3509, 0.0856, 0.2703, 0.9773, 0.2719, 0.9757, 0.3525, 0.9473, 0.3516, 0.9484, 0.271, 0.8366, 0.2698, 0.8375, 0.3504, 0.7973, 0.3505, 0.7957, 0.2699, 0.8252, 0.713, 0.8199, 0.6353, 0.8593, 0.6352, 0.8653, 0.7129, 0.6121, 0.2701, 0.6101, 0.3508, 0.5707, 0.3501, 0.5721, 0.2694, 0.4534, 0.2694, 0.4541, 0.3501, 0.4207, 0.3508, 0.4194, 0.2701, 0.3161, 0.2719, 0.3124, 0.3525, 0.279, 0.3516, 0.2822, 0.271, 0.1635, 0.2697, 0.1624, 0.3503, 0.123, 0.3505, 0.1234, 0.2698, 0.02271, 0.2719, 0.02412, 0.3525, 0.001805, 0.3536, 0.0, 0.2731, 0.8766, 0.2699, 0.8769, 0.3505, 0.8375, 0.3504, 0.8366, 0.2698, 0.7178, 0.271, 0.7209, 0.3516, 0.6875, 0.3525, 0.6839, 0.2719, 0.7844, 0.7148, 0.7798, 0.637, 0.8199, 0.6353, 0.8252, 0.713, 0.6499, 0.2712, 0.6472, 0.3519, 0.6101, 0.3508, 0.6121, 0.2701, 0.4911, 0.269, 0.4912, 0.3497, 0.4541, 0.3501, 0.4534, 0.2694, 0.345, 0.2731, 0.3408, 0.3536, 0.3124, 0.3525, 0.3161, 0.2719, 0.2043, 0.2698, 0.2025, 0.3505, 0.1624, 0.3503, 0.1635, 0.2697, 0.05162, 0.271, 0.05252, 0.3516, 0.02412, 0.3525, 0.02271, 0.2719, 0.9144, 0.2703, 0.914, 0.3509, 0.8769, 0.3505, 0.8766, 0.2699, 0.7556, 0.2703, 0.7579, 0.3509, 0.7209, 0.3516, 0.7178, 0.271, 0.3904, 0.2712, 0.3923, 0.3519, 0.37, 0.3532, 0.3677, 0.2726, 0.7444, 0.7181, 0.7405, 0.6403, 0.7798, 0.637, 0.7844, 0.7148, 0.6839, 0.2726, 0.6806, 0.3532, 0.6472, 0.3519, 0.6499, 0.2712, 0.5312, 0.269, 0.5306, 0.3497, 0.4912, 0.3497, 0.4911, 0.269, 0.2444, 0.2703, 0.2419, 0.3509, 0.2025, 0.3505, 0.2043, 0.2698, 0.0856, 0.2703, 0.0859, 0.3509, 0.05252, 0.3516, 0.05162, 0.271, 0.9484, 0.271, 0.9473, 0.3516, 0.914, 0.3509, 0.9144, 0.2703, 0.7957, 0.2699, 0.7973, 0.3505, 0.7579, 0.3509, 0.7556, 0.2703, 0.8008, 0.4314, 0.803, 0.4977, 0.7698, 0.498, 0.7637, 0.4318, 0.9418, 0.4324, 0.9294, 0.4986, 0.9012, 0.498, 0.9104, 0.4318, 0.08917, 0.4318, 0.09832, 0.498, 0.07019, 0.4986, 0.05778, 0.4324, 0.2358, 0.4318, 0.2298, 0.498, 0.1966, 0.4976, 0.1988, 0.4314, 0.5307, 0.4309, 0.5319, 0.4974, 0.4987, 0.4974, 0.4936, 0.4309, 0.6717, 0.4342, 0.6583, 0.5003, 0.6301, 0.4992, 0.6403, 0.4329, 0.7381, 0.5641, 0.7409, 0.5036, 0.774, 0.5009, 0.775, 0.5611, 0.4007, 0.4329, 0.4154, 0.4992, 0.3966, 0.5003, 0.3797, 0.4342, 0.7637, 0.4318, 0.7698, 0.498, 0.7386, 0.4986, 0.7289, 0.4324, 0.9104, 0.4318, 0.9012, 0.498, 0.87, 0.4977, 0.8755, 0.4314, 0.05778, 0.4324, 0.07019, 0.4986, 0.04627, 0.4994, 0.03109, 0.4333, 0.1988, 0.4314, 0.1966, 0.4976, 0.1628, 0.4975, 0.1611, 0.4312, 0.3288, 0.4344, 0.313, 0.5003, 0.2891, 0.4994, 0.3021, 0.4333, 0.4936, 0.4309, 0.4987, 0.4974, 0.4675, 0.4977, 0.4588, 0.4312, 0.6403, 0.4329, 0.6301, 0.4992, 0.5989, 0.4983, 0.6054, 0.4319, 0.775, 0.5611, 0.774, 0.5009, 0.8078, 0.4994, 0.8127, 0.5595, 0.7289, 0.4324, 0.7386, 0.4986, 0.7104, 0.4993, 0.6975, 0.4333, 0.8755, 0.4314, 0.87, 0.4977, 0.8368, 0.4976, 0.8385, 0.4313, 0.03109, 0.4333, 0.04627, 0.4994, 0.02747, 0.5003, 0.01011, 0.4344, 0.1611, 0.4312, 0.1628, 0.4975, 0.1296, 0.4976, 0.124, 0.4314, 0.3021, 0.4333, 0.2891, 0.4994, 0.261, 0.4986, 0.2707, 0.4324, 0.4588, 0.4312, 0.4675, 0.4977, 0.4393, 0.4983, 0.4274, 0.4319, 0.6054, 0.4319, 0.5989, 0.4983, 0.5657, 0.4977, 0.5684, 0.4312, 0.8127, 0.5595, 0.8078, 0.4994, 0.841, 0.4993, 0.8498, 0.5593, 0.8385, 0.4313, 0.8368, 0.4976, 0.803, 0.4977, 0.8008, 0.4314, 0.9685, 0.4333, 0.9533, 0.4993, 0.9294, 0.4986, 0.9418, 0.4324, 0.124, 0.4314, 0.1296, 0.4976, 0.09832, 0.498, 0.08917, 0.4318, 0.2707, 0.4324, 0.261, 0.4986, 0.2298, 0.498, 0.2358, 0.4318, 0.8498, 0.5593, 0.841, 0.4993, 0.8723, 0.5006, 0.8848, 0.5607, 0.7034, 0.5685, 0.7098, 0.5075, 0.7409, 0.5036, 0.7381, 0.5641, 0.4274, 0.4319, 0.4393, 0.4983, 0.4154, 0.4992, 0.4007, 0.4329, 0.5684, 0.4312, 0.5657, 0.4977, 0.5319, 0.4974, 0.5307, 0.4309, 0.581, 0.6534, 0.5788, 0.6635, 0.5746, 0.673, 0.5684, 0.6816, 0.5606, 0.6889, 0.5514, 0.6946, 0.5411, 0.6986, 0.5303, 0.7006, 0.5192, 0.7006, 0.5083, 0.6986, 0.4981, 0.6946, 0.4888, 0.6889, 0.481, 0.6816, 0.4748, 0.673, 0.4706, 0.6635, 0.4684, 0.6534, 0.4684, 0.6431, 0.4706, 0.633, 0.4748, 0.6235, 0.481, 0.6149, 0.4888, 0.6076, 0.4981, 0.6019, 0.5083, 0.598, 0.5192, 0.596, 0.5303, 0.596, 0.5411, 0.598, 0.5514, 0.6019, 0.5606, 0.6076, 0.5684, 0.6149, 0.5746, 0.6235, 0.5788, 0.633, 0.581, 0.6431, 0.4594, 0.9268, 0.4636, 0.9205, 0.4689, 0.915, 0.4751, 0.9108, 0.482, 0.9079, 0.4894, 0.9064, 0.4969, 0.9064, 0.5042, 0.9079, 0.5038, 0.909, 0.4967, 0.9076, 0.4895, 0.9076, 0.4823, 0.909, 0.4756, 0.9119, 0.4696, 0.916, 0.4644, 0.9212, 0.4604, 0.9274, 0.4551, 0.9414, 0.4565, 0.9339, 0.4594, 0.9268, 0.4604, 0.9274, 0.4576, 0.9342, 0.4562, 0.9415, 0.4594, 0.9636, 0.4565, 0.9565, 0.4551, 0.949, 0.4551, 0.9414, 0.4562, 0.9415, 0.4562, 0.9489, 0.4576, 0.9562, 0.4604, 0.963, 0.482, 0.9825, 0.4751, 0.9796, 0.4689, 0.9753, 0.4636, 0.9699, 0.4594, 0.9636, 0.4604, 0.963, 0.4644, 0.9692, 0.4696, 0.9744, 0.4756, 0.9786, 0.4823, 0.9814, 0.5042, 0.9825, 0.4969, 0.984, 0.4894, 0.984, 0.482, 0.9825, 0.4823, 0.9814, 0.4895, 0.9828, 0.4967, 0.9828, 0.5038, 0.9814, 0.5106, 0.9786, 0.5111, 0.9796, 0.5174, 0.9753, 0.5111, 0.9796, 0.5106, 0.9786, 0.5166, 0.9744, 0.5217, 0.9692, 0.5258, 0.963, 0.5286, 0.9562, 0.5297, 0.9565, 0.5268, 0.9636, 0.5227, 0.9699, 0.5268, 0.9268, 0.5297, 0.9339, 0.5312, 0.9414, 0.5312, 0.949, 0.5297, 0.9565, 0.5286, 0.9562, 0.53, 0.9489, 0.53, 0.9415, 0.5286, 0.9342, 0.5258, 0.9274, 0.5111, 0.9108, 0.5174, 0.915, 0.5227, 0.9205, 0.5268, 0.9268, 0.5258, 0.9274, 0.5217, 0.9212, 0.5166, 0.916, 0.5106, 0.9119, 0.5042, 0.9079, 0.5111, 0.9108, 0.5106, 0.9119, 0.5038, 0.909])
me_circle_011.materials.append(mat_text)
me_circle_011.use_remesh_preserve_volume = False
me_circle_011.use_remesh_preserve_attributes = False
me_circle_011.use_mirror_vertex_groups = False
me_circle_011.update()

# ---- objects
ob_boddy_003 = bpy.data.objects.new('Boddy.003', me_circle_011)
ob_camera = bpy.data.objects.new('Camera', cam_camera_001)

# ---- transforms, parenting, visibility, modifiers, constraints
ob_boddy_003.location = (0.0, 0.0, 0.0)
ob_boddy_003.lineart.crease_threshold = 0.0
_m = ob_boddy_003.modifiers.new('Subsurf', 'SUBSURF')
_m.uv_smooth = 'PRESERVE_CORNERS'
_m.quality = 0
_m.levels = 0
_m.render_levels = 0
_m.show_only_control_edges = False
ob_camera.location = (-29.03, -23.67, 8.635)
ob_camera.rotation_euler = (1.373, 0.01315, -0.9267)
ob_camera.lineart.crease_threshold = 0.0

# ---- collection membership
col_collection_1.objects.link(ob_boddy_003)
col_collection_1.objects.link(ob_camera)

# ---- scene / render settings (as saved in the file)
scene.camera = ob_camera
scene.frame_start = 1; scene.frame_end = 250; scene.frame_set(1)
scene.render.engine = 'BLENDER_EEVEE_NEXT'
scene.render.resolution_percentage = 50
scene.render.dither_intensity = 0.0
scene.cycles.use_denoising = False
scene.cycles.samples = 10
scene.cycles.sampling_pattern = 'TABULATED_SOBOL'
scene.cycles.light_sampling_threshold = 0.0
scene.cycles.use_adaptive_sampling = False
scene.cycles.use_light_tree = False
scene.cycles.blur_glossy = 0.0
scene.cycles.pixel_filter_type = 'GAUSSIAN'
scene.cycles.sample_clamp_indirect = 0.0
scene.view_settings.view_transform = 'Standard'
bpy.context.view_layer.update()
